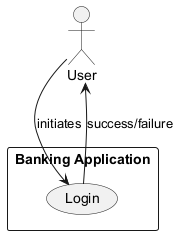

The diagram above was rendered by PlantUML. Its source (embedded in the PNG):
@startuml
actor User
rectangle "Banking Application" {
    usecase "Login" as UC1
}

User --> UC1 : initiates
UC1 --> User : success/failure
@enduml